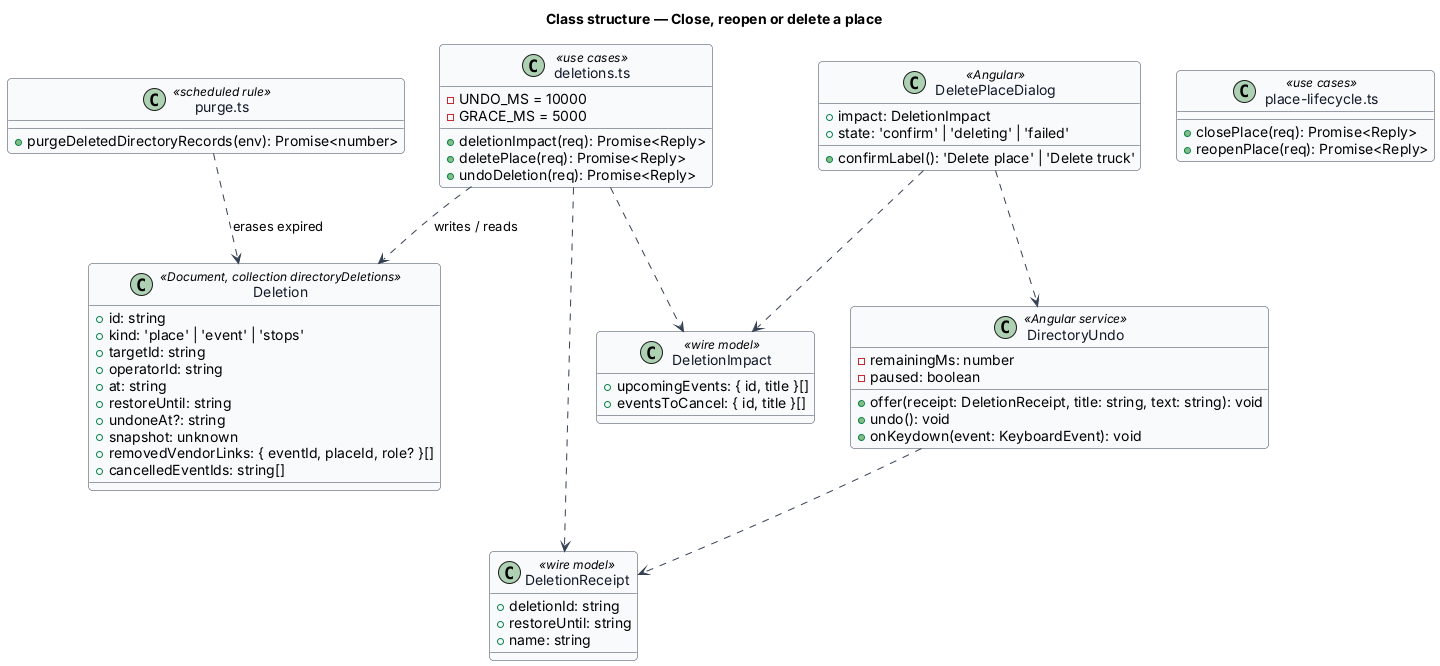

The diagram above was rendered by PlantUML. Its source (embedded in the PNG):
@startuml
skinparam backgroundColor #FFFFFF
skinparam shadowing false
skinparam roundcorner 8
skinparam defaultFontName Arial
skinparam ArrowColor #344054
skinparam class {
  BorderColor #344054
  FontColor #101828
  BackgroundColor #F9FAFB
}
title Class structure — Close, reopen or delete a place

class Deletion <<Document, collection directoryDeletions>> {
  +id: string
  +kind: 'place' | 'event' | 'stops'
  +targetId: string
  +operatorId: string
  +at: string
  +restoreUntil: string
  +undoneAt?: string
  +snapshot: unknown
  +removedVendorLinks: { eventId, placeId, role? }[]
  +cancelledEventIds: string[]
}
class DeletionImpact <<wire model>> {
  +upcomingEvents: { id, title }[]
  +eventsToCancel: { id, title }[]
}
class DeletionReceipt <<wire model>> {
  +deletionId: string
  +restoreUntil: string
  +name: string
}
class "place-lifecycle.ts" as Life <<use cases>> {
  +closePlace(req): Promise<Reply>
  +reopenPlace(req): Promise<Reply>
}
class "deletions.ts" as Del <<use cases>> {
  +deletionImpact(req): Promise<Reply>
  +deletePlace(req): Promise<Reply>
  +undoDeletion(req): Promise<Reply>
  -UNDO_MS = 10000
  -GRACE_MS = 5000
}
class "purge.ts" as Purge <<scheduled rule>> {
  +purgeDeletedDirectoryRecords(env): Promise<number>
}
class DeletePlaceDialog <<Angular>> {
  +impact: DeletionImpact
  +state: 'confirm' | 'deleting' | 'failed'
  +confirmLabel(): 'Delete place' | 'Delete truck'
}
class DirectoryUndo <<Angular service>> {
  +offer(receipt: DeletionReceipt, title: string, text: string): void
  -remainingMs: number
  -paused: boolean
  +undo(): void
  +onKeydown(event: KeyboardEvent): void
}
Del ..> Deletion : writes / reads
Del ..> DeletionImpact
Del ..> DeletionReceipt
Purge ..> Deletion : erases expired
DeletePlaceDialog ..> DeletionImpact
DeletePlaceDialog ..> DirectoryUndo
DirectoryUndo ..> DeletionReceipt
@enduml